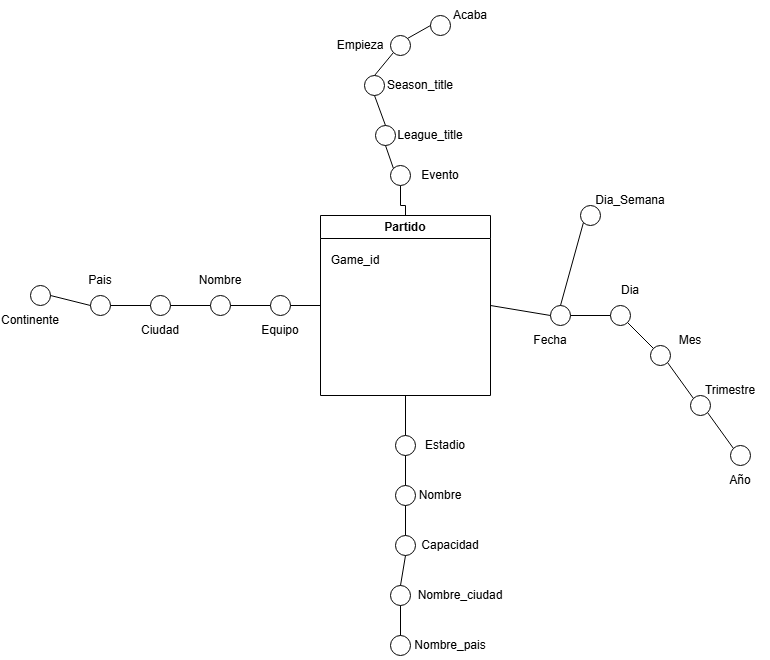

The diagram above was exported from draw.io. Its source (the exported page's mxGraphModel, read from the mxfile embedded in the PNG):
<mxGraphModel dx="1378" dy="624" grid="1" gridSize="10" guides="1" tooltips="1" connect="1" arrows="1" fold="1" page="1" pageScale="1" pageWidth="827" pageHeight="1169" math="0" shadow="0">
  <root>
    <mxCell id="0" />
    <mxCell id="1" parent="0" />
    <mxCell id="ff_5SJ8b_F3Crf3Z9KCo-1" parent="1" style="swimlane;whiteSpace=wrap;html=1;" value="Partido" vertex="1">
      <mxGeometry height="180" width="170" x="350" y="240" as="geometry" />
    </mxCell>
    <mxCell id="ff_5SJ8b_F3Crf3Z9KCo-2" parent="ff_5SJ8b_F3Crf3Z9KCo-1" style="text;html=1;whiteSpace=wrap;strokeColor=none;fillColor=none;align=center;verticalAlign=middle;rounded=0;" value="Game_id" vertex="1">
      <mxGeometry height="30" width="50" x="10" y="30" as="geometry" />
    </mxCell>
    <mxCell id="ff_5SJ8b_F3Crf3Z9KCo-3" parent="1" style="ellipse;whiteSpace=wrap;html=1;aspect=fixed;" value="" vertex="1">
      <mxGeometry height="20" width="20" x="425" y="460" as="geometry" />
    </mxCell>
    <mxCell id="ff_5SJ8b_F3Crf3Z9KCo-4" parent="1" style="ellipse;whiteSpace=wrap;html=1;aspect=fixed;" value="" vertex="1">
      <mxGeometry height="20" width="20" x="425" y="510" as="geometry" />
    </mxCell>
    <mxCell id="ff_5SJ8b_F3Crf3Z9KCo-5" parent="1" style="ellipse;whiteSpace=wrap;html=1;aspect=fixed;" value="" vertex="1">
      <mxGeometry height="20" width="20" x="425" y="560" as="geometry" />
    </mxCell>
    <mxCell id="ff_5SJ8b_F3Crf3Z9KCo-6" parent="1" style="ellipse;whiteSpace=wrap;html=1;aspect=fixed;" value="" vertex="1">
      <mxGeometry height="20" width="20" x="420" y="610" as="geometry" />
    </mxCell>
    <mxCell id="ff_5SJ8b_F3Crf3Z9KCo-7" parent="1" style="ellipse;whiteSpace=wrap;html=1;aspect=fixed;" value="" vertex="1">
      <mxGeometry height="20" width="20" x="580" y="330" as="geometry" />
    </mxCell>
    <mxCell id="ff_5SJ8b_F3Crf3Z9KCo-8" parent="1" style="ellipse;whiteSpace=wrap;html=1;aspect=fixed;" value="" vertex="1">
      <mxGeometry height="20" width="20" x="610" y="230" as="geometry" />
    </mxCell>
    <mxCell id="ff_5SJ8b_F3Crf3Z9KCo-9" parent="1" style="ellipse;whiteSpace=wrap;html=1;aspect=fixed;" value="" vertex="1">
      <mxGeometry height="20" width="20" x="640" y="330" as="geometry" />
    </mxCell>
    <mxCell id="ff_5SJ8b_F3Crf3Z9KCo-10" parent="1" style="ellipse;whiteSpace=wrap;html=1;aspect=fixed;" value="" vertex="1">
      <mxGeometry height="20" width="20" x="680" y="370" as="geometry" />
    </mxCell>
    <mxCell id="ff_5SJ8b_F3Crf3Z9KCo-11" parent="1" style="ellipse;whiteSpace=wrap;html=1;aspect=fixed;" value="" vertex="1">
      <mxGeometry height="20" width="20" x="720" y="420" as="geometry" />
    </mxCell>
    <mxCell id="ff_5SJ8b_F3Crf3Z9KCo-12" parent="1" style="ellipse;whiteSpace=wrap;html=1;aspect=fixed;" value="" vertex="1">
      <mxGeometry height="20" width="20" x="760" y="470" as="geometry" />
    </mxCell>
    <mxCell id="ff_5SJ8b_F3Crf3Z9KCo-25" edge="1" parent="1" source="ff_5SJ8b_F3Crf3Z9KCo-13" style="edgeStyle=orthogonalEdgeStyle;rounded=0;orthogonalLoop=1;jettySize=auto;html=1;exitX=0.5;exitY=1;exitDx=0;exitDy=0;endArrow=none;endFill=0;" target="ff_5SJ8b_F3Crf3Z9KCo-1">
      <mxGeometry relative="1" as="geometry" />
    </mxCell>
    <mxCell id="ff_5SJ8b_F3Crf3Z9KCo-13" parent="1" style="ellipse;whiteSpace=wrap;html=1;aspect=fixed;" value="" vertex="1">
      <mxGeometry height="20" width="20" x="420" y="190" as="geometry" />
    </mxCell>
    <mxCell id="ff_5SJ8b_F3Crf3Z9KCo-14" parent="1" style="ellipse;whiteSpace=wrap;html=1;aspect=fixed;" value="" vertex="1">
      <mxGeometry height="20" width="20" x="405" y="150" as="geometry" />
    </mxCell>
    <mxCell id="ff_5SJ8b_F3Crf3Z9KCo-15" parent="1" style="ellipse;whiteSpace=wrap;html=1;aspect=fixed;" value="" vertex="1">
      <mxGeometry height="20" width="20" x="394" y="100" as="geometry" />
    </mxCell>
    <mxCell id="ff_5SJ8b_F3Crf3Z9KCo-16" parent="1" style="ellipse;whiteSpace=wrap;html=1;aspect=fixed;" value="" vertex="1">
      <mxGeometry height="20" width="20" x="420" y="60" as="geometry" />
    </mxCell>
    <mxCell id="ff_5SJ8b_F3Crf3Z9KCo-18" parent="1" style="ellipse;whiteSpace=wrap;html=1;aspect=fixed;" value="" vertex="1">
      <mxGeometry height="20" width="20" x="460" y="40" as="geometry" />
    </mxCell>
    <mxCell id="ff_5SJ8b_F3Crf3Z9KCo-19" parent="1" style="ellipse;whiteSpace=wrap;html=1;aspect=fixed;" value="" vertex="1">
      <mxGeometry height="20" width="20" x="420" y="660" as="geometry" />
    </mxCell>
    <mxCell id="ff_5SJ8b_F3Crf3Z9KCo-20" parent="1" style="ellipse;whiteSpace=wrap;html=1;aspect=fixed;" value="" vertex="1">
      <mxGeometry height="20" width="20" x="300" y="320" as="geometry" />
    </mxCell>
    <mxCell id="ff_5SJ8b_F3Crf3Z9KCo-21" parent="1" style="ellipse;whiteSpace=wrap;html=1;aspect=fixed;" value="" vertex="1">
      <mxGeometry height="20" width="20" x="240" y="320" as="geometry" />
    </mxCell>
    <mxCell id="ff_5SJ8b_F3Crf3Z9KCo-22" parent="1" style="ellipse;whiteSpace=wrap;html=1;aspect=fixed;" value="" vertex="1">
      <mxGeometry height="20" width="20" x="180" y="320" as="geometry" />
    </mxCell>
    <mxCell id="ff_5SJ8b_F3Crf3Z9KCo-23" parent="1" style="ellipse;whiteSpace=wrap;html=1;aspect=fixed;" value="" vertex="1">
      <mxGeometry height="20" width="20" x="120" y="320" as="geometry" />
    </mxCell>
    <mxCell id="ff_5SJ8b_F3Crf3Z9KCo-24" parent="1" style="ellipse;whiteSpace=wrap;html=1;aspect=fixed;" value="" vertex="1">
      <mxGeometry height="20" width="20" x="60" y="310" as="geometry" />
    </mxCell>
    <mxCell id="ff_5SJ8b_F3Crf3Z9KCo-26" edge="1" parent="1" source="ff_5SJ8b_F3Crf3Z9KCo-13" style="endArrow=none;html=1;rounded=0;entryX=0.5;entryY=1;entryDx=0;entryDy=0;exitX=0;exitY=0;exitDx=0;exitDy=0;" target="ff_5SJ8b_F3Crf3Z9KCo-14" value="">
      <mxGeometry height="50" relative="1" width="50" as="geometry">
        <mxPoint x="410" y="250" as="sourcePoint" />
        <mxPoint x="460" y="200" as="targetPoint" />
      </mxGeometry>
    </mxCell>
    <mxCell id="ff_5SJ8b_F3Crf3Z9KCo-27" edge="1" parent="1" source="ff_5SJ8b_F3Crf3Z9KCo-14" style="endArrow=none;html=1;rounded=0;entryX=0.5;entryY=1;entryDx=0;entryDy=0;exitX=0.5;exitY=0;exitDx=0;exitDy=0;" target="ff_5SJ8b_F3Crf3Z9KCo-15" value="">
      <mxGeometry height="50" relative="1" width="50" as="geometry">
        <mxPoint x="408" y="153" as="sourcePoint" />
        <mxPoint x="400" y="130" as="targetPoint" />
      </mxGeometry>
    </mxCell>
    <mxCell id="ff_5SJ8b_F3Crf3Z9KCo-28" edge="1" parent="1" source="ff_5SJ8b_F3Crf3Z9KCo-15" style="endArrow=none;html=1;rounded=0;entryX=0;entryY=1;entryDx=0;entryDy=0;exitX=0.5;exitY=0;exitDx=0;exitDy=0;" target="ff_5SJ8b_F3Crf3Z9KCo-16" value="">
      <mxGeometry height="50" relative="1" width="50" as="geometry">
        <mxPoint x="428" y="113" as="sourcePoint" />
        <mxPoint x="420" y="90" as="targetPoint" />
      </mxGeometry>
    </mxCell>
    <mxCell id="ff_5SJ8b_F3Crf3Z9KCo-29" edge="1" parent="1" source="ff_5SJ8b_F3Crf3Z9KCo-18" style="endArrow=none;html=1;rounded=0;entryX=1;entryY=0;entryDx=0;entryDy=0;exitX=0;exitY=0.5;exitDx=0;exitDy=0;" target="ff_5SJ8b_F3Crf3Z9KCo-16" value="">
      <mxGeometry height="50" relative="1" width="50" as="geometry">
        <mxPoint x="488" y="93" as="sourcePoint" />
        <mxPoint x="480" y="70" as="targetPoint" />
      </mxGeometry>
    </mxCell>
    <mxCell id="ff_5SJ8b_F3Crf3Z9KCo-30" edge="1" parent="1" source="ff_5SJ8b_F3Crf3Z9KCo-7" style="endArrow=none;html=1;rounded=0;entryX=1;entryY=0.5;entryDx=0;entryDy=0;exitX=0;exitY=0.5;exitDx=0;exitDy=0;" target="ff_5SJ8b_F3Crf3Z9KCo-1" value="">
      <mxGeometry height="50" relative="1" width="50" as="geometry">
        <mxPoint x="548" y="363" as="sourcePoint" />
        <mxPoint x="540" y="340" as="targetPoint" />
      </mxGeometry>
    </mxCell>
    <mxCell id="ff_5SJ8b_F3Crf3Z9KCo-31" edge="1" parent="1" source="ff_5SJ8b_F3Crf3Z9KCo-7" style="endArrow=none;html=1;rounded=0;entryX=0;entryY=1;entryDx=0;entryDy=0;exitX=0.5;exitY=0;exitDx=0;exitDy=0;" target="ff_5SJ8b_F3Crf3Z9KCo-8" value="">
      <mxGeometry height="50" relative="1" width="50" as="geometry">
        <mxPoint x="598" y="303" as="sourcePoint" />
        <mxPoint x="590" y="280" as="targetPoint" />
      </mxGeometry>
    </mxCell>
    <mxCell id="ff_5SJ8b_F3Crf3Z9KCo-32" edge="1" parent="1" source="ff_5SJ8b_F3Crf3Z9KCo-9" style="endArrow=none;html=1;rounded=0;entryX=1;entryY=0.5;entryDx=0;entryDy=0;exitX=0;exitY=0.5;exitDx=0;exitDy=0;" target="ff_5SJ8b_F3Crf3Z9KCo-7" value="">
      <mxGeometry height="50" relative="1" width="50" as="geometry">
        <mxPoint x="608" y="353" as="sourcePoint" />
        <mxPoint x="600" y="330" as="targetPoint" />
      </mxGeometry>
    </mxCell>
    <mxCell id="ff_5SJ8b_F3Crf3Z9KCo-33" edge="1" parent="1" source="ff_5SJ8b_F3Crf3Z9KCo-10" style="endArrow=none;html=1;rounded=0;entryX=1;entryY=1;entryDx=0;entryDy=0;exitX=0;exitY=0;exitDx=0;exitDy=0;" target="ff_5SJ8b_F3Crf3Z9KCo-9" value="">
      <mxGeometry height="50" relative="1" width="50" as="geometry">
        <mxPoint x="708" y="373" as="sourcePoint" />
        <mxPoint x="700" y="350" as="targetPoint" />
      </mxGeometry>
    </mxCell>
    <mxCell id="ff_5SJ8b_F3Crf3Z9KCo-34" edge="1" parent="1" source="ff_5SJ8b_F3Crf3Z9KCo-11" style="endArrow=none;html=1;rounded=0;entryX=1;entryY=1;entryDx=0;entryDy=0;exitX=0;exitY=0;exitDx=0;exitDy=0;" target="ff_5SJ8b_F3Crf3Z9KCo-10" value="">
      <mxGeometry height="50" relative="1" width="50" as="geometry">
        <mxPoint x="728" y="443" as="sourcePoint" />
        <mxPoint x="720" y="420" as="targetPoint" />
      </mxGeometry>
    </mxCell>
    <mxCell id="ff_5SJ8b_F3Crf3Z9KCo-35" edge="1" parent="1" source="ff_5SJ8b_F3Crf3Z9KCo-12" style="endArrow=none;html=1;rounded=0;entryX=1;entryY=1;entryDx=0;entryDy=0;exitX=0;exitY=0;exitDx=0;exitDy=0;" target="ff_5SJ8b_F3Crf3Z9KCo-11" value="">
      <mxGeometry height="50" relative="1" width="50" as="geometry">
        <mxPoint x="768" y="493" as="sourcePoint" />
        <mxPoint x="760" y="470" as="targetPoint" />
      </mxGeometry>
    </mxCell>
    <mxCell id="ff_5SJ8b_F3Crf3Z9KCo-36" edge="1" parent="1" source="ff_5SJ8b_F3Crf3Z9KCo-1" style="endArrow=none;html=1;rounded=0;entryX=0.5;entryY=0;entryDx=0;entryDy=0;exitX=0.5;exitY=1;exitDx=0;exitDy=0;" target="ff_5SJ8b_F3Crf3Z9KCo-3" value="">
      <mxGeometry height="50" relative="1" width="50" as="geometry">
        <mxPoint x="428" y="403" as="sourcePoint" />
        <mxPoint x="420" y="380" as="targetPoint" />
      </mxGeometry>
    </mxCell>
    <mxCell id="ff_5SJ8b_F3Crf3Z9KCo-37" edge="1" parent="1" source="ff_5SJ8b_F3Crf3Z9KCo-4" style="endArrow=none;html=1;rounded=0;entryX=0.5;entryY=1;entryDx=0;entryDy=0;exitX=0.5;exitY=0;exitDx=0;exitDy=0;" target="ff_5SJ8b_F3Crf3Z9KCo-3" value="">
      <mxGeometry height="50" relative="1" width="50" as="geometry">
        <mxPoint x="468" y="523" as="sourcePoint" />
        <mxPoint x="460" y="500" as="targetPoint" />
      </mxGeometry>
    </mxCell>
    <mxCell id="ff_5SJ8b_F3Crf3Z9KCo-38" edge="1" parent="1" source="ff_5SJ8b_F3Crf3Z9KCo-5" style="endArrow=none;html=1;rounded=0;exitX=0.5;exitY=0;exitDx=0;exitDy=0;entryX=0.5;entryY=1;entryDx=0;entryDy=0;" target="ff_5SJ8b_F3Crf3Z9KCo-4" value="">
      <mxGeometry height="50" relative="1" width="50" as="geometry">
        <mxPoint x="448" y="573" as="sourcePoint" />
        <mxPoint x="440" y="550" as="targetPoint" />
      </mxGeometry>
    </mxCell>
    <mxCell id="ff_5SJ8b_F3Crf3Z9KCo-40" edge="1" parent="1" source="ff_5SJ8b_F3Crf3Z9KCo-5" style="endArrow=none;html=1;rounded=0;entryX=0.5;entryY=0;entryDx=0;entryDy=0;exitX=0.5;exitY=1;exitDx=0;exitDy=0;" target="ff_5SJ8b_F3Crf3Z9KCo-6" value="">
      <mxGeometry height="50" relative="1" width="50" as="geometry">
        <mxPoint x="468" y="623" as="sourcePoint" />
        <mxPoint x="460" y="600" as="targetPoint" />
      </mxGeometry>
    </mxCell>
    <mxCell id="ff_5SJ8b_F3Crf3Z9KCo-41" edge="1" parent="1" source="ff_5SJ8b_F3Crf3Z9KCo-19" style="endArrow=none;html=1;rounded=0;entryX=0.5;entryY=1;entryDx=0;entryDy=0;exitX=0.5;exitY=0;exitDx=0;exitDy=0;" target="ff_5SJ8b_F3Crf3Z9KCo-6" value="">
      <mxGeometry height="50" relative="1" width="50" as="geometry">
        <mxPoint x="458" y="653" as="sourcePoint" />
        <mxPoint x="450" y="630" as="targetPoint" />
      </mxGeometry>
    </mxCell>
    <mxCell id="ff_5SJ8b_F3Crf3Z9KCo-42" edge="1" parent="1" source="ff_5SJ8b_F3Crf3Z9KCo-1" style="endArrow=none;html=1;rounded=0;entryX=1;entryY=0.5;entryDx=0;entryDy=0;exitX=0;exitY=0.5;exitDx=0;exitDy=0;" target="ff_5SJ8b_F3Crf3Z9KCo-20" value="">
      <mxGeometry height="50" relative="1" width="50" as="geometry">
        <mxPoint x="318" y="313" as="sourcePoint" />
        <mxPoint x="310" y="290" as="targetPoint" />
      </mxGeometry>
    </mxCell>
    <mxCell id="ff_5SJ8b_F3Crf3Z9KCo-43" edge="1" parent="1" source="ff_5SJ8b_F3Crf3Z9KCo-20" style="endArrow=none;html=1;rounded=0;entryX=1;entryY=0.5;entryDx=0;entryDy=0;exitX=0;exitY=0.5;exitDx=0;exitDy=0;" target="ff_5SJ8b_F3Crf3Z9KCo-21" value="">
      <mxGeometry height="50" relative="1" width="50" as="geometry">
        <mxPoint x="298" y="333" as="sourcePoint" />
        <mxPoint x="290" y="310" as="targetPoint" />
      </mxGeometry>
    </mxCell>
    <mxCell id="ff_5SJ8b_F3Crf3Z9KCo-44" edge="1" parent="1" source="ff_5SJ8b_F3Crf3Z9KCo-21" style="endArrow=none;html=1;rounded=0;entryX=1;entryY=0.5;entryDx=0;entryDy=0;exitX=0;exitY=0.5;exitDx=0;exitDy=0;" target="ff_5SJ8b_F3Crf3Z9KCo-22" value="">
      <mxGeometry height="50" relative="1" width="50" as="geometry">
        <mxPoint x="228" y="353" as="sourcePoint" />
        <mxPoint x="220" y="330" as="targetPoint" />
      </mxGeometry>
    </mxCell>
    <mxCell id="ff_5SJ8b_F3Crf3Z9KCo-45" edge="1" parent="1" source="ff_5SJ8b_F3Crf3Z9KCo-22" style="endArrow=none;html=1;rounded=0;entryX=1;entryY=0.5;entryDx=0;entryDy=0;exitX=0;exitY=0.5;exitDx=0;exitDy=0;" target="ff_5SJ8b_F3Crf3Z9KCo-23" value="">
      <mxGeometry height="50" relative="1" width="50" as="geometry">
        <mxPoint x="188" y="343" as="sourcePoint" />
        <mxPoint x="180" y="320" as="targetPoint" />
      </mxGeometry>
    </mxCell>
    <mxCell id="ff_5SJ8b_F3Crf3Z9KCo-46" edge="1" parent="1" source="ff_5SJ8b_F3Crf3Z9KCo-23" style="endArrow=none;html=1;rounded=0;entryX=1;entryY=0.5;entryDx=0;entryDy=0;exitX=0;exitY=0.5;exitDx=0;exitDy=0;" target="ff_5SJ8b_F3Crf3Z9KCo-24" value="">
      <mxGeometry height="50" relative="1" width="50" as="geometry">
        <mxPoint x="118" y="343" as="sourcePoint" />
        <mxPoint x="110" y="320" as="targetPoint" />
      </mxGeometry>
    </mxCell>
    <mxCell id="ff_5SJ8b_F3Crf3Z9KCo-47" parent="1" style="text;html=1;whiteSpace=wrap;strokeColor=none;fillColor=none;align=center;verticalAlign=middle;rounded=0;" value="Equipo" vertex="1">
      <mxGeometry height="30" width="60" x="280" y="340" as="geometry" />
    </mxCell>
    <mxCell id="ff_5SJ8b_F3Crf3Z9KCo-49" parent="1" style="text;html=1;whiteSpace=wrap;strokeColor=none;fillColor=none;align=center;verticalAlign=middle;rounded=0;" value="Nombre" vertex="1">
      <mxGeometry height="30" width="60" x="220" y="290" as="geometry" />
    </mxCell>
    <mxCell id="ff_5SJ8b_F3Crf3Z9KCo-51" parent="1" style="text;html=1;whiteSpace=wrap;strokeColor=none;fillColor=none;align=center;verticalAlign=middle;rounded=0;" value="Ciudad" vertex="1">
      <mxGeometry height="30" width="60" x="160" y="340" as="geometry" />
    </mxCell>
    <mxCell id="ff_5SJ8b_F3Crf3Z9KCo-52" parent="1" style="text;html=1;whiteSpace=wrap;strokeColor=none;fillColor=none;align=center;verticalAlign=middle;rounded=0;" value="Pais" vertex="1">
      <mxGeometry height="30" width="60" x="100" y="290" as="geometry" />
    </mxCell>
    <mxCell id="ff_5SJ8b_F3Crf3Z9KCo-53" parent="1" style="text;html=1;whiteSpace=wrap;strokeColor=none;fillColor=none;align=center;verticalAlign=middle;rounded=0;" value="Continente" vertex="1">
      <mxGeometry height="30" width="60" x="30" y="330" as="geometry" />
    </mxCell>
    <mxCell id="ff_5SJ8b_F3Crf3Z9KCo-54" parent="1" style="text;html=1;whiteSpace=wrap;strokeColor=none;fillColor=none;align=center;verticalAlign=middle;rounded=0;" value="Evento" vertex="1">
      <mxGeometry height="30" width="60" x="440" y="185" as="geometry" />
    </mxCell>
    <mxCell id="ff_5SJ8b_F3Crf3Z9KCo-55" parent="1" style="text;html=1;whiteSpace=wrap;strokeColor=none;fillColor=none;align=center;verticalAlign=middle;rounded=0;" value="League_title" vertex="1">
      <mxGeometry height="30" width="60" x="430" y="145" as="geometry" />
    </mxCell>
    <mxCell id="ff_5SJ8b_F3Crf3Z9KCo-56" parent="1" style="text;html=1;whiteSpace=wrap;strokeColor=none;fillColor=none;align=center;verticalAlign=middle;rounded=0;" value="Season_title" vertex="1">
      <mxGeometry height="30" width="60" x="420" y="95" as="geometry" />
    </mxCell>
    <mxCell id="ff_5SJ8b_F3Crf3Z9KCo-57" parent="1" style="text;html=1;whiteSpace=wrap;strokeColor=none;fillColor=none;align=center;verticalAlign=middle;rounded=0;" value="Empieza" vertex="1">
      <mxGeometry height="30" width="60" x="360" y="55" as="geometry" />
    </mxCell>
    <mxCell id="ff_5SJ8b_F3Crf3Z9KCo-58" parent="1" style="text;html=1;whiteSpace=wrap;strokeColor=none;fillColor=none;align=center;verticalAlign=middle;rounded=0;" value="Acaba" vertex="1">
      <mxGeometry height="30" width="60" x="470" y="25" as="geometry" />
    </mxCell>
    <mxCell id="ff_5SJ8b_F3Crf3Z9KCo-59" parent="1" style="text;html=1;whiteSpace=wrap;strokeColor=none;fillColor=none;align=center;verticalAlign=middle;rounded=0;" value="Estadio" vertex="1">
      <mxGeometry height="30" width="60" x="445" y="455" as="geometry" />
    </mxCell>
    <mxCell id="ff_5SJ8b_F3Crf3Z9KCo-60" parent="1" style="text;html=1;whiteSpace=wrap;strokeColor=none;fillColor=none;align=center;verticalAlign=middle;rounded=0;" value="Nombre" vertex="1">
      <mxGeometry height="30" width="60" x="440" y="505" as="geometry" />
    </mxCell>
    <mxCell id="ff_5SJ8b_F3Crf3Z9KCo-61" parent="1" style="text;html=1;whiteSpace=wrap;strokeColor=none;fillColor=none;align=center;verticalAlign=middle;rounded=0;" value="Capacidad" vertex="1">
      <mxGeometry height="30" width="60" x="450" y="555" as="geometry" />
    </mxCell>
    <mxCell id="ff_5SJ8b_F3Crf3Z9KCo-62" parent="1" style="text;html=1;whiteSpace=wrap;strokeColor=none;fillColor=none;align=center;verticalAlign=middle;rounded=0;" value="Nombre_ciudad" vertex="1">
      <mxGeometry height="30" width="60" x="460" y="605" as="geometry" />
    </mxCell>
    <mxCell id="ff_5SJ8b_F3Crf3Z9KCo-63" parent="1" style="text;html=1;whiteSpace=wrap;strokeColor=none;fillColor=none;align=center;verticalAlign=middle;rounded=0;" value="Nombre_pais" vertex="1">
      <mxGeometry height="30" width="60" x="450" y="655" as="geometry" />
    </mxCell>
    <mxCell id="ff_5SJ8b_F3Crf3Z9KCo-64" parent="1" style="text;html=1;whiteSpace=wrap;strokeColor=none;fillColor=none;align=center;verticalAlign=middle;rounded=0;" value="Fecha" vertex="1">
      <mxGeometry height="30" width="60" x="550" y="350" as="geometry" />
    </mxCell>
    <mxCell id="ff_5SJ8b_F3Crf3Z9KCo-65" parent="1" style="text;html=1;whiteSpace=wrap;strokeColor=none;fillColor=none;align=center;verticalAlign=middle;rounded=0;" value="Dia_Semana" vertex="1">
      <mxGeometry height="30" width="60" x="630" y="210" as="geometry" />
    </mxCell>
    <mxCell id="ff_5SJ8b_F3Crf3Z9KCo-66" parent="1" style="text;html=1;whiteSpace=wrap;strokeColor=none;fillColor=none;align=center;verticalAlign=middle;rounded=0;" value="Dia" vertex="1">
      <mxGeometry height="30" width="60" x="630" y="300" as="geometry" />
    </mxCell>
    <mxCell id="ff_5SJ8b_F3Crf3Z9KCo-67" parent="1" style="text;html=1;whiteSpace=wrap;strokeColor=none;fillColor=none;align=center;verticalAlign=middle;rounded=0;" value="Mes" vertex="1">
      <mxGeometry height="30" width="60" x="690" y="350" as="geometry" />
    </mxCell>
    <mxCell id="ff_5SJ8b_F3Crf3Z9KCo-68" parent="1" style="text;html=1;whiteSpace=wrap;strokeColor=none;fillColor=none;align=center;verticalAlign=middle;rounded=0;" value="Trimestre" vertex="1">
      <mxGeometry height="30" width="60" x="730" y="400" as="geometry" />
    </mxCell>
    <mxCell id="ff_5SJ8b_F3Crf3Z9KCo-69" parent="1" style="text;html=1;whiteSpace=wrap;strokeColor=none;fillColor=none;align=center;verticalAlign=middle;rounded=0;" value="Año" vertex="1">
      <mxGeometry height="30" width="60" x="740" y="490" as="geometry" />
    </mxCell>
  </root>
</mxGraphModel>